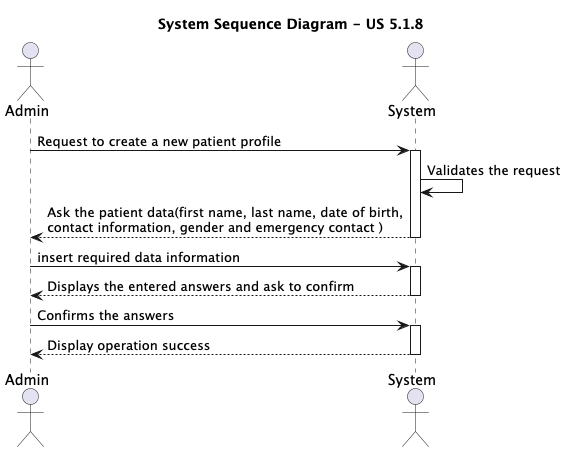

The diagram above was rendered by PlantUML. Its source (embedded in the PNG):
@startuml ssd
title System Sequence Diagram - US 5.1.8

actor Admin
actor System

Admin -> System: Request to create a new patient profile 
activate System
System -> System: Validates the request
System --> Admin: Ask the patient data(first name, last name, date of birth,\ncontact information, gender and emergency contact )
deactivate System
Admin -> System: insert required data information
activate System

System --> Admin: Displays the entered answers and ask to confirm 
deactivate System

 Admin ->  System: Confirms the answers 
 activate System

System --> Admin: Display operation success
deactivate System

@enduml